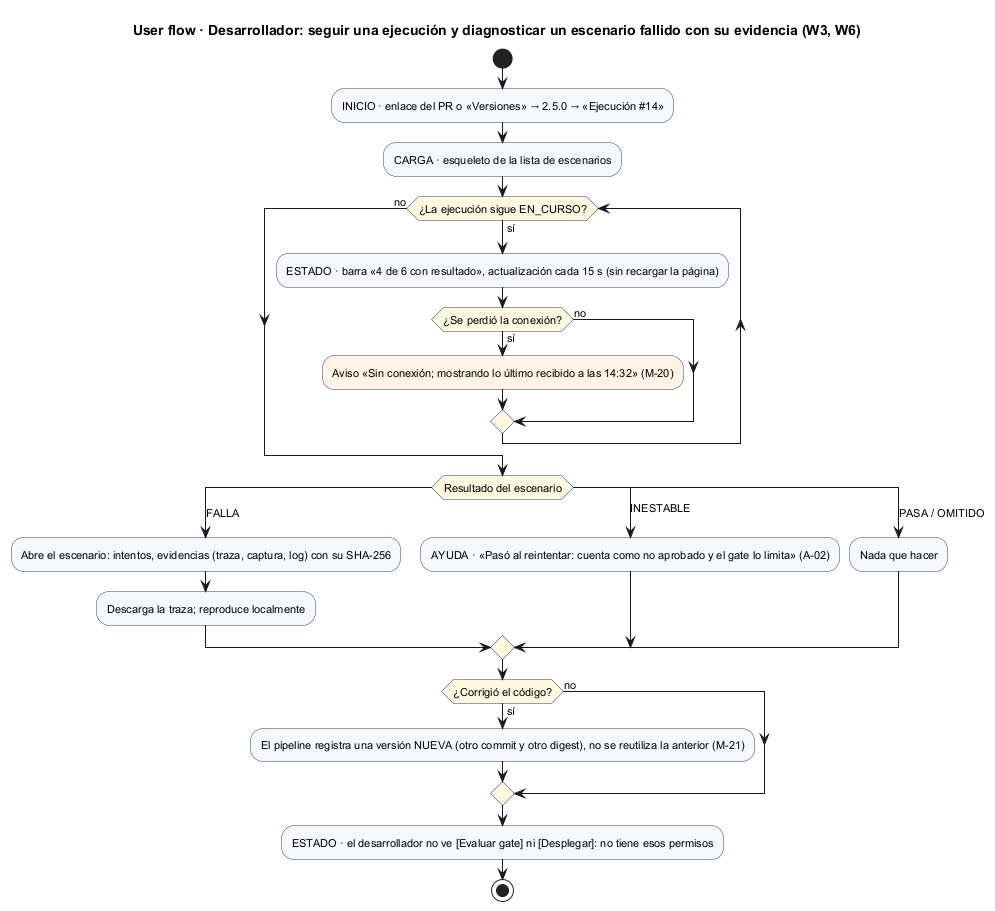

The diagram above was rendered by PlantUML. Its source (embedded in the PNG):
@startuml semana-08-flujo-desarrollador
!pragma layout smetana
title User flow · Desarrollador: seguir una ejecución y diagnosticar un escenario fallido con su evidencia (W3, W6)
skinparam defaultFontSize 11
skinparam ActivityBackgroundColor #F5F9FF
skinparam ActivityBorderColor #2E3A6E
skinparam ActivityDiamondBackgroundColor #FFF8E1

start
:INICIO · enlace del PR o «Versiones» → 2.5.0 → «Ejecución #14»;
:CARGA · esqueleto de la lista de escenarios;
while (¿La ejecución sigue EN_CURSO?) is (sí)
  :ESTADO · barra «4 de 6 con resultado», actualización cada 15 s (sin recargar la página);
  if (¿Se perdió la conexión?) then (sí)
    #FFF4E5:Aviso «Sin conexión; mostrando lo último recibido a las 14:32» (M-20);
  else (no)
  endif
endwhile (no)
switch (Resultado del escenario)
case (FALLA)
  :Abre el escenario: intentos, evidencias (traza, captura, log) con su SHA-256;
  :Descarga la traza; reproduce localmente;
case (INESTABLE)
  :AYUDA · «Pasó al reintentar: cuenta como no aprobado y el gate lo limita» (A-02);
case (PASA / OMITIDO)
  :Nada que hacer;
endswitch
if (¿Corrigió el código?) then (sí)
  :El pipeline registra una versión NUEVA (otro commit y otro digest), no se reutiliza la anterior (M-21);
else (no)
endif
:ESTADO · el desarrollador no ve [Evaluar gate] ni [Desplegar]: no tiene esos permisos;
stop
@enduml